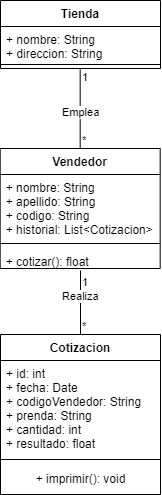

The diagram above was exported from draw.io. Its source (the exported page's mxGraphModel, read from the mxfile embedded in the PNG):
<mxGraphModel dx="1195" dy="663" grid="1" gridSize="10" guides="1" tooltips="1" connect="1" arrows="1" fold="1" page="1" pageScale="1" pageWidth="827" pageHeight="1169" math="0" shadow="0">
  <root>
    <mxCell id="0" />
    <mxCell id="1" parent="0" />
    <mxCell id="XSqWyTrW8iWrEMPQ1khG-13" value="Vendedor" style="swimlane;fontStyle=1;align=center;verticalAlign=top;childLayout=stackLayout;horizontal=1;startSize=26;horizontalStack=0;resizeParent=1;resizeParentMax=0;resizeLast=0;collapsible=1;marginBottom=0;" parent="1" vertex="1">
      <mxGeometry x="39.67" y="188" width="160" height="120" as="geometry" />
    </mxCell>
    <mxCell id="XSqWyTrW8iWrEMPQ1khG-14" value="+ nombre: String&#10;+ apellido: String&#10;+ codigo: String&#10;+ historial: List&lt;Cotizacion&gt;" style="text;strokeColor=none;fillColor=none;align=left;verticalAlign=top;spacingLeft=4;spacingRight=4;overflow=hidden;rotatable=0;points=[[0,0.5],[1,0.5]];portConstraint=eastwest;" parent="XSqWyTrW8iWrEMPQ1khG-13" vertex="1">
      <mxGeometry y="26" width="160" height="64" as="geometry" />
    </mxCell>
    <mxCell id="XSqWyTrW8iWrEMPQ1khG-15" value="" style="line;strokeWidth=1;fillColor=none;align=left;verticalAlign=middle;spacingTop=-1;spacingLeft=3;spacingRight=3;rotatable=0;labelPosition=right;points=[];portConstraint=eastwest;strokeColor=inherit;" parent="XSqWyTrW8iWrEMPQ1khG-13" vertex="1">
      <mxGeometry y="90" width="160" height="10" as="geometry" />
    </mxCell>
    <mxCell id="XSqWyTrW8iWrEMPQ1khG-16" value="+ cotizar(): float" style="text;strokeColor=none;fillColor=none;align=left;verticalAlign=top;spacingLeft=4;spacingRight=4;overflow=hidden;rotatable=0;points=[[0,0.5],[1,0.5]];portConstraint=eastwest;" parent="XSqWyTrW8iWrEMPQ1khG-13" vertex="1">
      <mxGeometry y="100" width="160" height="20" as="geometry" />
    </mxCell>
    <mxCell id="XSqWyTrW8iWrEMPQ1khG-18" value="Cotizacion" style="swimlane;fontStyle=1;align=center;verticalAlign=top;childLayout=stackLayout;horizontal=1;startSize=26;horizontalStack=0;resizeParent=1;resizeParentMax=0;resizeLast=0;collapsible=1;marginBottom=0;" parent="1" vertex="1">
      <mxGeometry x="40" y="374" width="160" height="160" as="geometry" />
    </mxCell>
    <mxCell id="XSqWyTrW8iWrEMPQ1khG-19" value="+ id: int&#10;+ fecha: Date&#10;+ codigoVendedor: String&#10;+ prenda: String&#10;+ cantidad: int&#10;+ resultado: float" style="text;strokeColor=none;fillColor=none;align=left;verticalAlign=top;spacingLeft=4;spacingRight=4;overflow=hidden;rotatable=0;points=[[0,0.5],[1,0.5]];portConstraint=eastwest;" parent="XSqWyTrW8iWrEMPQ1khG-18" vertex="1">
      <mxGeometry y="26" width="160" height="94" as="geometry" />
    </mxCell>
    <mxCell id="XSqWyTrW8iWrEMPQ1khG-20" value="" style="line;strokeWidth=1;fillColor=none;align=left;verticalAlign=middle;spacingTop=-1;spacingLeft=3;spacingRight=3;rotatable=0;labelPosition=right;points=[];portConstraint=eastwest;strokeColor=inherit;" parent="XSqWyTrW8iWrEMPQ1khG-18" vertex="1">
      <mxGeometry y="120" width="160" height="10" as="geometry" />
    </mxCell>
    <mxCell id="5k7XS1liet3F1thYJC7E-1" value="+ imprimir(): void" style="text;html=1;align=center;verticalAlign=middle;resizable=0;points=[];autosize=1;strokeColor=none;fillColor=none;" vertex="1" parent="XSqWyTrW8iWrEMPQ1khG-18">
      <mxGeometry y="130" width="160" height="30" as="geometry" />
    </mxCell>
    <mxCell id="XSqWyTrW8iWrEMPQ1khG-22" value="Tienda" style="swimlane;fontStyle=1;align=center;verticalAlign=top;childLayout=stackLayout;horizontal=1;startSize=26;horizontalStack=0;resizeParent=1;resizeParentMax=0;resizeLast=0;collapsible=1;marginBottom=0;" parent="1" vertex="1">
      <mxGeometry x="40" y="40" width="160" height="68" as="geometry" />
    </mxCell>
    <mxCell id="XSqWyTrW8iWrEMPQ1khG-23" value="+ nombre: String&#10;+ direccion: String" style="text;strokeColor=none;fillColor=none;align=left;verticalAlign=top;spacingLeft=4;spacingRight=4;overflow=hidden;rotatable=0;points=[[0,0.5],[1,0.5]];portConstraint=eastwest;" parent="XSqWyTrW8iWrEMPQ1khG-22" vertex="1">
      <mxGeometry y="26" width="160" height="34" as="geometry" />
    </mxCell>
    <mxCell id="XSqWyTrW8iWrEMPQ1khG-24" value="" style="line;strokeWidth=1;fillColor=none;align=left;verticalAlign=middle;spacingTop=-1;spacingLeft=3;spacingRight=3;rotatable=0;labelPosition=right;points=[];portConstraint=eastwest;strokeColor=inherit;" parent="XSqWyTrW8iWrEMPQ1khG-22" vertex="1">
      <mxGeometry y="60" width="160" height="8" as="geometry" />
    </mxCell>
    <mxCell id="XSqWyTrW8iWrEMPQ1khG-48" value="" style="endArrow=none;html=1;edgeStyle=orthogonalEdgeStyle;rounded=0;strokeColor=default;endSize=6;exitX=0.5;exitY=0;exitDx=0;exitDy=0;" parent="1" source="XSqWyTrW8iWrEMPQ1khG-18" edge="1">
      <mxGeometry relative="1" as="geometry">
        <mxPoint x="240" y="256" as="sourcePoint" />
        <mxPoint x="120" y="310" as="targetPoint" />
        <Array as="points" />
      </mxGeometry>
    </mxCell>
    <mxCell id="XSqWyTrW8iWrEMPQ1khG-49" value="*" style="edgeLabel;resizable=0;html=1;align=left;verticalAlign=bottom;" parent="XSqWyTrW8iWrEMPQ1khG-48" connectable="0" vertex="1">
      <mxGeometry x="-1" relative="1" as="geometry" />
    </mxCell>
    <mxCell id="XSqWyTrW8iWrEMPQ1khG-51" value="1" style="edgeLabel;resizable=0;html=1;align=left;verticalAlign=bottom;" parent="1" connectable="0" vertex="1">
      <mxGeometry x="120" y="329.9999999999999" as="geometry" />
    </mxCell>
    <mxCell id="XSqWyTrW8iWrEMPQ1khG-52" value="Realiza" style="edgeLabel;resizable=0;html=1;align=left;verticalAlign=bottom;" parent="1" connectable="0" vertex="1">
      <mxGeometry x="100" y="344" as="geometry" />
    </mxCell>
    <mxCell id="XSqWyTrW8iWrEMPQ1khG-53" value="" style="endArrow=none;html=1;edgeStyle=orthogonalEdgeStyle;rounded=0;strokeColor=default;endSize=6;exitX=0.5;exitY=0;exitDx=0;exitDy=0;entryX=0.5;entryY=1.017;entryDx=0;entryDy=0;entryPerimeter=0;" parent="1" source="XSqWyTrW8iWrEMPQ1khG-13" edge="1">
      <mxGeometry relative="1" as="geometry">
        <mxPoint x="119.67" y="184" as="sourcePoint" />
        <mxPoint x="119.67" y="108" as="targetPoint" />
        <Array as="points" />
      </mxGeometry>
    </mxCell>
    <mxCell id="XSqWyTrW8iWrEMPQ1khG-54" value="*" style="edgeLabel;resizable=0;html=1;align=left;verticalAlign=bottom;" parent="XSqWyTrW8iWrEMPQ1khG-53" connectable="0" vertex="1">
      <mxGeometry x="-1" relative="1" as="geometry" />
    </mxCell>
    <mxCell id="XSqWyTrW8iWrEMPQ1khG-55" value="1" style="edgeLabel;resizable=0;html=1;align=left;verticalAlign=bottom;" parent="1" connectable="0" vertex="1">
      <mxGeometry x="119.67" y="124.99999999999989" as="geometry" />
    </mxCell>
    <mxCell id="XSqWyTrW8iWrEMPQ1khG-56" value="Emplea" style="edgeLabel;resizable=0;html=1;align=left;verticalAlign=bottom;" parent="1" connectable="0" vertex="1">
      <mxGeometry x="100" y="160" as="geometry" />
    </mxCell>
  </root>
</mxGraphModel>